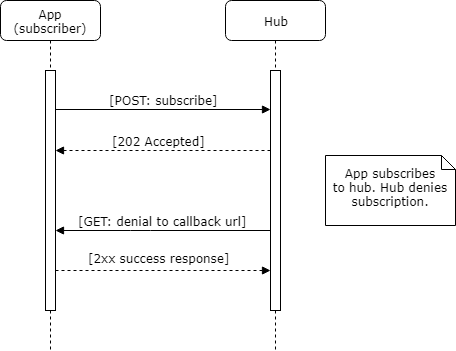

The diagram above was exported from draw.io. Its source (the exported page's mxGraphModel, read from the mxfile embedded in the PNG):
<mxGraphModel dx="2062" dy="1124" grid="1" gridSize="10" guides="1" tooltips="1" connect="1" arrows="1" fold="1" page="1" pageScale="1" pageWidth="1169" pageHeight="827" math="0" shadow="0">
  <root>
    <mxCell id="0" />
    <mxCell id="1" parent="0" />
    <mxCell id="7baba1c4bc27f4b0-2" value="App (subscriber)" style="shape=umlLifeline;perimeter=lifelinePerimeter;whiteSpace=wrap;html=1;container=1;collapsible=0;recursiveResize=0;outlineConnect=0;rounded=1;shadow=0;comic=0;labelBackgroundColor=none;strokeColor=#000000;strokeWidth=1;fillColor=#FFFFFF;fontFamily=Verdana;fontSize=12;fontColor=#000000;align=center;" parent="1" vertex="1">
      <mxGeometry x="340" y="210" width="100" height="350" as="geometry" />
    </mxCell>
    <mxCell id="7baba1c4bc27f4b0-10" value="" style="html=1;points=[];perimeter=orthogonalPerimeter;rounded=0;shadow=0;comic=0;labelBackgroundColor=none;strokeColor=#000000;strokeWidth=1;fillColor=#FFFFFF;fontFamily=Verdana;fontSize=12;fontColor=#000000;align=center;" parent="7baba1c4bc27f4b0-2" vertex="1">
      <mxGeometry x="45" y="70" width="10" height="240" as="geometry" />
    </mxCell>
    <mxCell id="7baba1c4bc27f4b0-3" value="Hub" style="shape=umlLifeline;perimeter=lifelinePerimeter;whiteSpace=wrap;html=1;container=1;collapsible=0;recursiveResize=0;outlineConnect=0;rounded=1;shadow=0;comic=0;labelBackgroundColor=none;strokeColor=#000000;strokeWidth=1;fillColor=#FFFFFF;fontFamily=Verdana;fontSize=12;fontColor=#000000;align=center;" parent="1" vertex="1">
      <mxGeometry x="565" y="210" width="100" height="350" as="geometry" />
    </mxCell>
    <mxCell id="7baba1c4bc27f4b0-13" value="" style="html=1;points=[];perimeter=orthogonalPerimeter;rounded=0;shadow=0;comic=0;labelBackgroundColor=none;strokeColor=#000000;strokeWidth=1;fillColor=#FFFFFF;fontFamily=Verdana;fontSize=12;fontColor=#000000;align=center;" parent="7baba1c4bc27f4b0-3" vertex="1">
      <mxGeometry x="45" y="70" width="10" height="240" as="geometry" />
    </mxCell>
    <mxCell id="7baba1c4bc27f4b0-14" value="[POST: subscribe]" style="html=1;verticalAlign=bottom;endArrow=block;entryX=0;entryY=0.163;labelBackgroundColor=none;fontFamily=Verdana;fontSize=12;edgeStyle=elbowEdgeStyle;elbow=vertical;entryDx=0;entryDy=0;entryPerimeter=0;" parent="1" source="7baba1c4bc27f4b0-10" target="7baba1c4bc27f4b0-13" edge="1">
      <mxGeometry relative="1" as="geometry">
        <mxPoint x="470" y="330" as="sourcePoint" />
        <Array as="points" />
      </mxGeometry>
    </mxCell>
    <mxCell id="7498a05062d2d73e-4" value="[GET: denial to callback url]" style="html=1;verticalAlign=bottom;endArrow=block;labelBackgroundColor=none;fontFamily=Verdana;fontSize=12;edgeStyle=elbowEdgeStyle;elbow=vertical;" parent="1" source="7baba1c4bc27f4b0-13" target="7baba1c4bc27f4b0-10" edge="1">
      <mxGeometry relative="1" as="geometry">
        <mxPoint x="405" y="340" as="sourcePoint" />
        <mxPoint x="400" y="370" as="targetPoint" />
        <Array as="points">
          <mxPoint x="480" y="440" />
          <mxPoint x="420" y="430" />
          <mxPoint x="540" y="400" />
          <mxPoint x="520" y="390" />
          <mxPoint x="480" y="370" />
        </Array>
      </mxGeometry>
    </mxCell>
    <mxCell id="7498a05062d2d73e-6" value="[2xx success response]" style="html=1;verticalAlign=bottom;endArrow=block;labelBackgroundColor=none;fontFamily=Verdana;fontSize=12;edgeStyle=elbowEdgeStyle;elbow=horizontal;dashed=1;" parent="1" edge="1">
      <mxGeometry x="-0.0389" y="3" relative="1" as="geometry">
        <mxPoint x="395" y="480" as="sourcePoint" />
        <mxPoint x="610" y="480" as="targetPoint" />
        <Array as="points">
          <mxPoint x="529" y="496" />
          <mxPoint x="549" y="481" />
        </Array>
        <mxPoint as="offset" />
      </mxGeometry>
    </mxCell>
    <mxCell id="7498a05062d2d73e-18" value="[202 Accepted]&amp;nbsp;" style="html=1;verticalAlign=bottom;endArrow=block;labelBackgroundColor=none;fontFamily=Verdana;fontSize=12;edgeStyle=elbowEdgeStyle;elbow=horizontal;dashed=1;" parent="1" source="7baba1c4bc27f4b0-13" target="7baba1c4bc27f4b0-10" edge="1">
      <mxGeometry x="0.0233" relative="1" as="geometry">
        <mxPoint x="405" y="450" as="sourcePoint" />
        <mxPoint x="620" y="450" as="targetPoint" />
        <Array as="points">
          <mxPoint x="440" y="360" />
          <mxPoint x="480" y="350" />
          <mxPoint x="510" y="380" />
          <mxPoint x="520" y="360" />
          <mxPoint x="540" y="450" />
          <mxPoint x="560" y="435" />
        </Array>
        <mxPoint as="offset" />
      </mxGeometry>
    </mxCell>
    <mxCell id="7b44c74e87a593a3-5" value="App subscribes&lt;br&gt;to hub. Hub denies subscription." style="shape=note;whiteSpace=wrap;html=1;size=14;verticalAlign=middle;align=center;spacingTop=-6;rounded=0;shadow=0;comic=0;labelBackgroundColor=none;strokeColor=#000000;strokeWidth=1;fillColor=#FFFFFF;fontFamily=Verdana;fontSize=12;fontColor=#000000;" parent="1" vertex="1">
      <mxGeometry x="665" y="365" width="130" height="70" as="geometry" />
    </mxCell>
  </root>
</mxGraphModel>